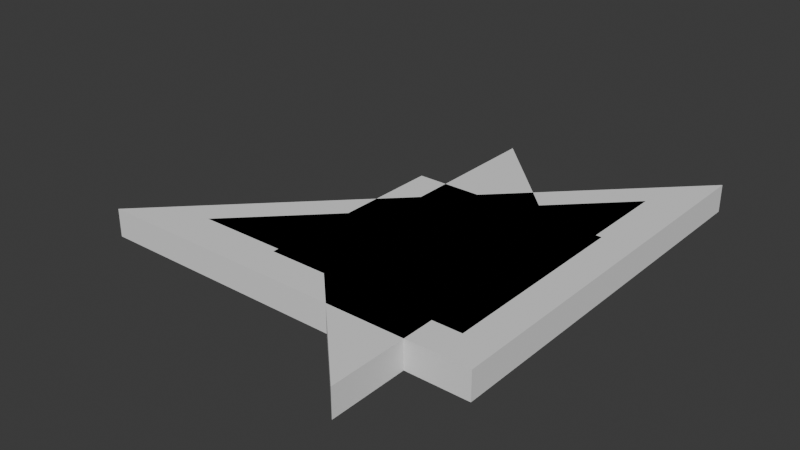 # Source: TangramTiles.blend  (saved by Blender 4.1.24; exported with 4.5.12 LTS)
import bpy
from mathutils import Matrix  # noqa: F401  (used for matrix-valued properties, if any)

bpy.ops.wm.read_factory_settings(use_empty=True)
scene = bpy.context.scene
scene.name = 'Scene'

# ---- collections
col_collection = bpy.data.collections.new('Collection'); scene.collection.children.link(col_collection)

# ---- world
world_world = bpy.data.worlds.new('World'); scene.world = world_world
world_world.use_nodes = True; world_world.node_tree.nodes.clear()
_N = world_world.node_tree.nodes; _L = world_world.node_tree.links
n0 = _N.new('ShaderNodeOutputWorld'); n0.name = 'World Output'; n0.location = (300, 300)
n1 = _N.new('ShaderNodeBackground'); n1.name = 'Background'; n1.location = (10, 300)
n1.inputs[0].default_value = (0.05088, 0.05088, 0.05088, 1.0)
_L.new(n1.outputs[0], n0.inputs[0])
n0.is_active_output = True
world_world.color = (0.05088, 0.05088, 0.05088)
world_world.use_sun_shadow = False
world_world.sun_shadow_jitter_overblur = 0.0

# ---- meshes
me_cube_001 = bpy.data.meshes.new('Cube.001')
me_cube_001.from_pydata([(-0.4714, -0.2357, -0.025), (-0.4714, -0.2357, 0.025), (0.2357, -0.2357, -0.025), (0.2357, -0.2357, 0.025), (0.2357, 0.4714, -0.025), (0.2357, 0.4714, 0.025), (-0.4714, -0.2357, 0.025), (0.2357, -0.2357, 0.025), (0.2357, 0.4714, 0.025)], [], [(4, 5, 3, 2), (2, 3, 1, 0), (7, 8, 6), (2, 0, 4), (1, 6, 8, 5, 4, 0)])
_uv = me_cube_001.uv_layers.new(name='UVMap')
_uv.uv.foreach_set('vector', [0.375, 0.5, 0.625, 0.5, 0.625, 0.75, 0.375, 0.75, 0.375, 0.75, 0.625, 0.75, 0.625, 1.0, 0.375, 1.0, 0.625, 0.75, 0.625, 0.5, 0.625, 1.0, 0.375, 0.75, 0.375, 1.0, 0.375, 0.5, 0.625, 1.0, 0.625, 1.0, 0.625, 0.5, 0.625, 0.5, 0.375, 0.5, 0.375, 1.0])
me_cube_001.update()
me_cube_002 = bpy.data.meshes.new('Cube.002')
me_cube_002.from_pydata([(-0.3333, -0.1667, -0.025), (-0.3333, -0.1667, 0.025), (0.1667, -0.1667, -0.025), (0.1667, -0.1667, 0.025), (0.1667, 0.3333, -0.025), (0.1667, 0.3333, 0.025)], [], [(0, 1, 5, 4), (4, 5, 3, 2), (2, 3, 1, 0), (4, 2, 0), (1, 3, 5)])
_uv = me_cube_002.uv_layers.new(name='UVMap')
_uv.uv.foreach_set('vector', [0.375, 1.0, 0.625, 1.0, 0.625, 0.5, 0.375, 0.5, 0.375, 0.5, 0.625, 0.5, 0.625, 0.75, 0.375, 0.75, 0.375, 0.75, 0.625, 0.75, 0.625, 1.0, 0.375, 1.0, 0.375, 0.5, 0.375, 0.75, 0.375, 1.0, 0.625, 1.0, 0.625, 0.75, 0.625, 0.5])
me_cube_002.update()
me_cube_003 = bpy.data.meshes.new('Cube.003')
me_cube_003.from_pydata([(-0.2357, -0.1179, -0.025), (-0.2357, -0.1179, 0.025), (0.1179, -0.1179, -0.025), (0.1179, -0.1179, 0.025), (0.1179, 0.2357, -0.025), (0.1179, 0.2357, 0.025)], [], [(0, 1, 5, 4), (4, 5, 3, 2), (2, 3, 1, 0), (4, 2, 0), (1, 3, 5)])
_uv = me_cube_003.uv_layers.new(name='UVMap')
_uv.uv.foreach_set('vector', [0.375, 1.0, 0.625, 1.0, 0.625, 0.5, 0.375, 0.5, 0.375, 0.5, 0.625, 0.5, 0.625, 0.75, 0.375, 0.75, 0.375, 0.75, 0.625, 0.75, 0.625, 1.0, 0.375, 1.0, 0.375, 0.5, 0.375, 0.75, 0.375, 1.0, 0.625, 1.0, 0.625, 0.75, 0.625, 0.5])
me_cube_003.update()
me_cube_004 = bpy.data.meshes.new('Cube.004')
me_cube_004.from_pydata([(-0.1768, -0.1768, -0.025), (-0.1768, -0.1768, 0.025), (-0.1768, 0.1768, -0.025), (-0.1768, 0.1768, 0.025), (0.1768, -0.1768, -0.025), (0.1768, -0.1768, 0.025), (0.1768, 0.1768, -0.025), (0.1768, 0.1768, 0.025)], [], [(0, 1, 3, 2), (2, 3, 7, 6), (6, 7, 5, 4), (4, 5, 1, 0), (2, 6, 4, 0), (7, 3, 1, 5)])
_uv = me_cube_004.uv_layers.new(name='UVMap')
_uv.uv.foreach_set('vector', [0.375, 0.0, 0.625, 0.0, 0.625, 0.25, 0.375, 0.25, 0.375, 0.25, 0.625, 0.25, 0.625, 0.5, 0.375, 0.5, 0.375, 0.5, 0.625, 0.5, 0.625, 0.75, 0.375, 0.75, 0.375, 0.75, 0.625, 0.75, 0.625, 1.0, 0.375, 1.0, 0.125, 0.5, 0.375, 0.5, 0.375, 0.75, 0.125, 0.75, 0.625, 0.5, 0.875, 0.5, 0.875, 0.75, 0.625, 0.75])
me_cube_004.update()
me_cube_007 = bpy.data.meshes.new('Cube.007')
me_cube_007.from_pydata([(-0.125, -0.125, -0.025), (-0.125, -0.125, 0.025), (-0.125, 0.375, -0.025), (-0.125, 0.375, 0.025), (0.125, -0.375, -0.025), (0.125, -0.375, 0.025), (0.125, 0.125, -0.025), (0.125, 0.125, 0.025)], [], [(0, 1, 3, 2), (2, 3, 7, 6), (6, 7, 5, 4), (4, 5, 1, 0), (2, 6, 4, 0), (7, 3, 1, 5)])
_uv = me_cube_007.uv_layers.new(name='UVMap')
_uv.uv.foreach_set('vector', [0.375, 0.0, 0.625, 0.0, 0.625, 0.25, 0.375, 0.25, 0.375, 0.25, 0.625, 0.25, 0.625, 0.5, 0.375, 0.5, 0.375, 0.5, 0.625, 0.5, 0.625, 0.75, 0.375, 0.75, 0.375, 0.75, 0.625, 0.75, 0.625, 1.0, 0.375, 1.0, 0.125, 0.5, 0.375, 0.5, 0.375, 0.75, 0.125, 0.75, 0.625, 0.5, 0.875, 0.5, 0.875, 0.75, 0.625, 0.75])
me_cube_007.update()

# ---- objects
ob_largerighttriangle = bpy.data.objects.new('LargeRightTriangle', me_cube_001)
ob_mediumrighttriangle = bpy.data.objects.new('MediumRightTriangle', me_cube_002)
ob_smallrighttriangle = bpy.data.objects.new('SmallRightTriangle', me_cube_003)
ob_square = bpy.data.objects.new('Square', me_cube_004)
ob_parallelogram = bpy.data.objects.new('Parallelogram', me_cube_007)

# ---- transforms, parenting, visibility, modifiers, constraints
ob_largerighttriangle.location = (0.0, 0.0, 9.313e-10)
ob_mediumrighttriangle.location = (0.0, 0.0, 0.0)
ob_smallrighttriangle.location = (0.0, 0.0, 1.656e-10)
ob_square.location = (0.0, 0.0, 0.0)
ob_parallelogram.location = (0.0, -1.201e-09, 1.242e-10)

# ---- collection membership
col_collection.objects.link(ob_largerighttriangle)
col_collection.objects.link(ob_mediumrighttriangle)
col_collection.objects.link(ob_smallrighttriangle)
col_collection.objects.link(ob_square)
col_collection.objects.link(ob_parallelogram)

# ---- scene / render settings (as saved in the file)
scene.frame_start = 1; scene.frame_end = 250; scene.frame_set(1)
scene.render.engine = 'CYCLES'
scene.cycles.sampling_pattern = 'TABULATED_SOBOL'
scene.eevee.ray_tracing_options.trace_max_roughness = 0.0
bpy.context.view_layer.update()

# ---- added for rendering (the .blend has no active camera and no usable light): camera, sun
cam_auto = bpy.data.cameras.new('AutoCamera')
cam_auto.lens = 50.0
cam_auto.sensor_width = 36.0
cam_auto.clip_end = 1000.0
ob_auto_camera = bpy.data.objects.new('AutoCamera', cam_auto)
scene.collection.objects.link(ob_auto_camera)
ob_auto_camera.location = (0.903632, -1.17758, 0.817187)
ob_auto_camera.rotation_euler = (1.09748, -7.21219e-08, 0.694738)
scene.camera = ob_auto_camera
light_auto_sun = bpy.data.lights.new('AutoSun', 'SUN')
light_auto_sun.energy = 3.0
light_auto_sun.angle = 0.0523599
ob_auto_sun = bpy.data.objects.new('AutoSun', light_auto_sun)
scene.collection.objects.link(ob_auto_sun)
ob_auto_sun.rotation_euler = (0.872665, 0.174533, 0.523599)
bpy.context.view_layer.update()
